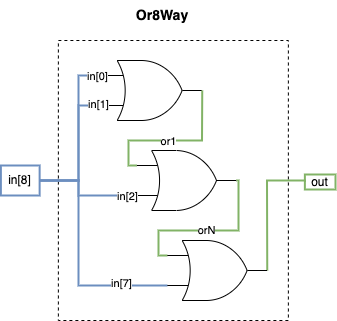

The diagram above was exported from draw.io. Its source (the exported page's mxGraphModel, read from the mxfile embedded in the PNG):
<mxGraphModel dx="1109" dy="859" grid="1" gridSize="10" guides="1" tooltips="1" connect="1" arrows="1" fold="1" page="1" pageScale="1" pageWidth="850" pageHeight="1100" math="0" shadow="0">
  <root>
    <mxCell id="0" />
    <mxCell id="1" parent="0" />
    <mxCell id="2" value="&lt;font style=&quot;font-size: 14px;&quot;&gt;&lt;b&gt;Or8Way&lt;/b&gt;&lt;/font&gt;" style="text;html=1;align=center;verticalAlign=middle;whiteSpace=wrap;rounded=0;" vertex="1" parent="1">
      <mxGeometry x="386.26" y="1840" width="60" height="30" as="geometry" />
    </mxCell>
    <mxCell id="3" value="" style="rounded=0;whiteSpace=wrap;html=1;dashed=1;" vertex="1" parent="1">
      <mxGeometry x="311.88" y="1880" width="230" height="280" as="geometry" />
    </mxCell>
    <mxCell id="4" value="out" style="text;html=1;align=center;verticalAlign=middle;whiteSpace=wrap;rounded=0;fillColor=none;strokeColor=#82b366;strokeWidth=2;" vertex="1" parent="1">
      <mxGeometry x="558.38" y="2014" width="30.62" height="15" as="geometry" />
    </mxCell>
    <mxCell id="5" value="in[8]" style="text;html=1;align=center;verticalAlign=middle;whiteSpace=wrap;rounded=0;fillColor=none;strokeColor=#6c8ebf;strokeWidth=2;" vertex="1" parent="1">
      <mxGeometry x="254.38" y="2005" width="38.75" height="30" as="geometry" />
    </mxCell>
    <mxCell id="6" style="edgeStyle=orthogonalEdgeStyle;shape=connector;rounded=0;orthogonalLoop=1;jettySize=auto;html=1;exitX=1;exitY=0.5;exitDx=0;exitDy=0;exitPerimeter=0;entryX=0;entryY=0.75;entryDx=0;entryDy=0;entryPerimeter=0;strokeColor=default;align=center;verticalAlign=middle;fontFamily=Helvetica;fontSize=11;fontColor=default;labelBackgroundColor=default;startFill=0;endArrow=none;" edge="1" parent="1">
      <mxGeometry relative="1" as="geometry">
        <mxPoint x="479.38" y="2015" as="sourcePoint" />
        <mxPoint x="479.38" y="2015" as="targetPoint" />
      </mxGeometry>
    </mxCell>
    <mxCell id="7" value="" style="verticalLabelPosition=bottom;shadow=0;dashed=0;align=center;html=1;verticalAlign=top;shape=mxgraph.electrical.logic_gates.logic_gate;operation=or;fontFamily=Helvetica;fontSize=11;fontColor=default;labelBackgroundColor=default;" vertex="1" parent="1">
      <mxGeometry x="355.63" y="1900" width="100" height="60" as="geometry" />
    </mxCell>
    <mxCell id="8" value="" style="verticalLabelPosition=bottom;shadow=0;dashed=0;align=center;html=1;verticalAlign=top;shape=mxgraph.electrical.logic_gates.logic_gate;operation=or;fontFamily=Helvetica;fontSize=11;fontColor=default;labelBackgroundColor=default;" vertex="1" parent="1">
      <mxGeometry x="390.01" y="1990" width="100" height="60" as="geometry" />
    </mxCell>
    <mxCell id="9" style="edgeStyle=orthogonalEdgeStyle;shape=connector;rounded=0;orthogonalLoop=1;jettySize=auto;html=1;exitX=1;exitY=0.5;exitDx=0;exitDy=0;exitPerimeter=0;entryX=0;entryY=0.5;entryDx=0;entryDy=0;strokeColor=#82b366;align=center;verticalAlign=middle;fontFamily=Helvetica;fontSize=11;fontColor=default;labelBackgroundColor=default;startFill=0;endArrow=none;fillColor=#d5e8d4;strokeWidth=2;" edge="1" source="10" target="4" parent="1">
      <mxGeometry relative="1" as="geometry">
        <Array as="points">
          <mxPoint x="520.88" y="2020" />
        </Array>
      </mxGeometry>
    </mxCell>
    <mxCell id="10" value="" style="verticalLabelPosition=bottom;shadow=0;dashed=0;align=center;html=1;verticalAlign=top;shape=mxgraph.electrical.logic_gates.logic_gate;operation=or;fontFamily=Helvetica;fontSize=11;fontColor=default;labelBackgroundColor=default;" vertex="1" parent="1">
      <mxGeometry x="420.63" y="2080" width="100" height="60" as="geometry" />
    </mxCell>
    <mxCell id="11" style="edgeStyle=orthogonalEdgeStyle;shape=connector;rounded=0;orthogonalLoop=1;jettySize=auto;html=1;exitX=1;exitY=0.5;exitDx=0;exitDy=0;exitPerimeter=0;entryX=0;entryY=0.25;entryDx=0;entryDy=0;entryPerimeter=0;strokeColor=#82b366;align=center;verticalAlign=middle;fontFamily=Helvetica;fontSize=11;fontColor=default;labelBackgroundColor=default;startFill=0;endArrow=none;fillColor=#d5e8d4;strokeWidth=2;" edge="1" source="8" target="10" parent="1">
      <mxGeometry relative="1" as="geometry">
        <Array as="points">
          <mxPoint x="491.88" y="2020" />
          <mxPoint x="491.88" y="2070" />
          <mxPoint x="411.88" y="2070" />
          <mxPoint x="411.88" y="2095" />
        </Array>
      </mxGeometry>
    </mxCell>
    <mxCell id="12" value="orN" style="edgeLabel;html=1;align=center;verticalAlign=middle;resizable=0;points=[];fontFamily=Helvetica;fontSize=11;fontColor=default;labelBackgroundColor=default;" vertex="1" connectable="0" parent="11">
      <mxGeometry x="0.0128" y="-1" relative="1" as="geometry">
        <mxPoint as="offset" />
      </mxGeometry>
    </mxCell>
    <mxCell id="13" style="edgeStyle=orthogonalEdgeStyle;shape=connector;rounded=0;orthogonalLoop=1;jettySize=auto;html=1;exitX=1;exitY=0.5;exitDx=0;exitDy=0;exitPerimeter=0;entryX=0;entryY=0.25;entryDx=0;entryDy=0;entryPerimeter=0;strokeColor=#82b366;align=center;verticalAlign=middle;fontFamily=Helvetica;fontSize=11;fontColor=default;labelBackgroundColor=default;startFill=0;endArrow=none;fillColor=#d5e8d4;strokeWidth=2;" edge="1" source="7" target="8" parent="1">
      <mxGeometry relative="1" as="geometry">
        <Array as="points">
          <mxPoint x="455.88" y="1980" />
          <mxPoint x="381.88" y="1980" />
          <mxPoint x="381.88" y="2005" />
        </Array>
      </mxGeometry>
    </mxCell>
    <mxCell id="14" value="or1" style="edgeLabel;html=1;align=center;verticalAlign=middle;resizable=0;points=[];fontFamily=Helvetica;fontSize=11;fontColor=default;labelBackgroundColor=default;" vertex="1" connectable="0" parent="13">
      <mxGeometry x="0.068" relative="1" as="geometry">
        <mxPoint as="offset" />
      </mxGeometry>
    </mxCell>
    <mxCell id="15" style="edgeStyle=orthogonalEdgeStyle;shape=connector;rounded=0;orthogonalLoop=1;jettySize=auto;html=1;exitX=1;exitY=0.5;exitDx=0;exitDy=0;entryX=0;entryY=0.25;entryDx=0;entryDy=0;entryPerimeter=0;strokeColor=#6c8ebf;align=center;verticalAlign=middle;fontFamily=Helvetica;fontSize=11;fontColor=default;labelBackgroundColor=default;startFill=0;endArrow=none;fillColor=#dae8fc;strokeWidth=2;" edge="1" source="5" target="7" parent="1">
      <mxGeometry relative="1" as="geometry">
        <Array as="points">
          <mxPoint x="331.88" y="2020" />
          <mxPoint x="331.88" y="1915" />
        </Array>
      </mxGeometry>
    </mxCell>
    <mxCell id="16" value="in[0]" style="edgeLabel;html=1;align=center;verticalAlign=middle;resizable=0;points=[];fontFamily=Helvetica;fontSize=11;fontColor=default;labelBackgroundColor=default;" vertex="1" connectable="0" parent="15">
      <mxGeometry x="0.9397" relative="1" as="geometry">
        <mxPoint as="offset" />
      </mxGeometry>
    </mxCell>
    <mxCell id="17" style="edgeStyle=orthogonalEdgeStyle;shape=connector;rounded=0;orthogonalLoop=1;jettySize=auto;html=1;exitX=1;exitY=0.5;exitDx=0;exitDy=0;entryX=0;entryY=0.75;entryDx=0;entryDy=0;entryPerimeter=0;strokeColor=#6c8ebf;align=center;verticalAlign=middle;fontFamily=Helvetica;fontSize=11;fontColor=default;labelBackgroundColor=default;startFill=0;endArrow=none;fillColor=#dae8fc;strokeWidth=2;" edge="1" source="5" target="7" parent="1">
      <mxGeometry relative="1" as="geometry">
        <Array as="points">
          <mxPoint x="331.88" y="2020" />
          <mxPoint x="331.88" y="1945" />
        </Array>
      </mxGeometry>
    </mxCell>
    <mxCell id="18" value="in[1]" style="edgeLabel;html=1;align=center;verticalAlign=middle;resizable=0;points=[];fontFamily=Helvetica;fontSize=11;fontColor=default;labelBackgroundColor=default;" vertex="1" connectable="0" parent="17">
      <mxGeometry x="0.8627" y="2" relative="1" as="geometry">
        <mxPoint x="5" as="offset" />
      </mxGeometry>
    </mxCell>
    <mxCell id="19" style="edgeStyle=orthogonalEdgeStyle;shape=connector;rounded=0;orthogonalLoop=1;jettySize=auto;html=1;exitX=1;exitY=0.5;exitDx=0;exitDy=0;entryX=0;entryY=0.75;entryDx=0;entryDy=0;entryPerimeter=0;strokeColor=#6c8ebf;align=center;verticalAlign=middle;fontFamily=Helvetica;fontSize=11;fontColor=default;labelBackgroundColor=default;startFill=0;endArrow=none;fillColor=#dae8fc;strokeWidth=2;" edge="1" source="5" target="8" parent="1">
      <mxGeometry relative="1" as="geometry">
        <Array as="points">
          <mxPoint x="331.88" y="2020" />
          <mxPoint x="331.88" y="2035" />
        </Array>
      </mxGeometry>
    </mxCell>
    <mxCell id="20" value="in[2]" style="edgeLabel;html=1;align=center;verticalAlign=middle;resizable=0;points=[];fontFamily=Helvetica;fontSize=11;fontColor=default;labelBackgroundColor=default;" vertex="1" connectable="0" parent="19">
      <mxGeometry x="0.8208" relative="1" as="geometry">
        <mxPoint as="offset" />
      </mxGeometry>
    </mxCell>
    <mxCell id="21" style="edgeStyle=orthogonalEdgeStyle;shape=connector;rounded=0;orthogonalLoop=1;jettySize=auto;html=1;exitX=1;exitY=0.5;exitDx=0;exitDy=0;entryX=0;entryY=0.75;entryDx=0;entryDy=0;entryPerimeter=0;strokeColor=#6c8ebf;align=center;verticalAlign=middle;fontFamily=Helvetica;fontSize=11;fontColor=default;labelBackgroundColor=default;startFill=0;endArrow=none;fillColor=#dae8fc;strokeWidth=2;" edge="1" source="5" target="10" parent="1">
      <mxGeometry relative="1" as="geometry">
        <Array as="points">
          <mxPoint x="331.88" y="2020" />
          <mxPoint x="331.88" y="2125" />
        </Array>
      </mxGeometry>
    </mxCell>
    <mxCell id="22" value="in[7]" style="edgeLabel;html=1;align=center;verticalAlign=middle;resizable=0;points=[];fontFamily=Helvetica;fontSize=11;fontColor=default;labelBackgroundColor=default;" vertex="1" connectable="0" parent="21">
      <mxGeometry x="0.5978" y="3" relative="1" as="geometry">
        <mxPoint as="offset" />
      </mxGeometry>
    </mxCell>
  </root>
</mxGraphModel>